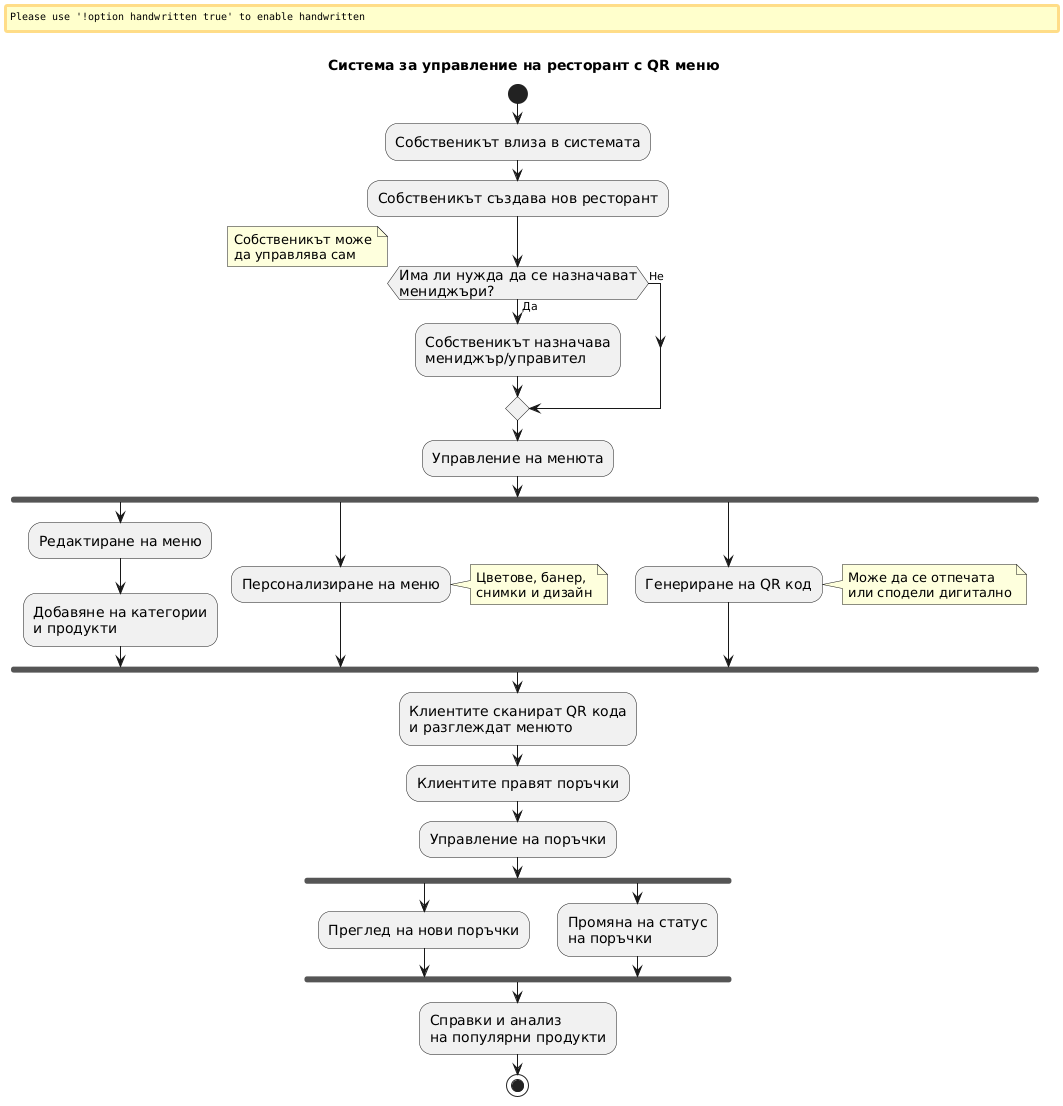

The diagram above was rendered by PlantUML. Its source (embedded in the PNG):
@startuml
skinparam backgroundColor white
skinparam handwritten false
skinparam defaultFontName Arial
skinparam activityFontSize 14

title Система за управление на ресторант с QR меню

start

:Собственикът влиза в системата;
:Собственикът създава нов ресторант;

if (Има ли нужда да се назначават\nмениджъри?) then (Да)
  :Собственикът назначава\nмениджър/управител;
else (Не)
  note right: Собственикът може\nда управлява сам
endif

:Управление на менюта;

fork
  :Редактиране на меню;
  :Добавяне на категории\nи продукти;
fork again
  :Персонализиране на меню;
  note right: Цветове, банер,\nснимки и дизайн
fork again
  :Генериране на QR код;
  note right: Може да се отпечата\nили сподели дигитално
end fork

:Клиентите сканират QR кода\nи разглеждат менюто;
:Клиентите правят поръчки;

:Управление на поръчки;

fork
  :Преглед на нови поръчки;
fork again
  :Промяна на статус\nна поръчки;
end fork

:Справки и анализ\nна популярни продукти;

stop
@enduml